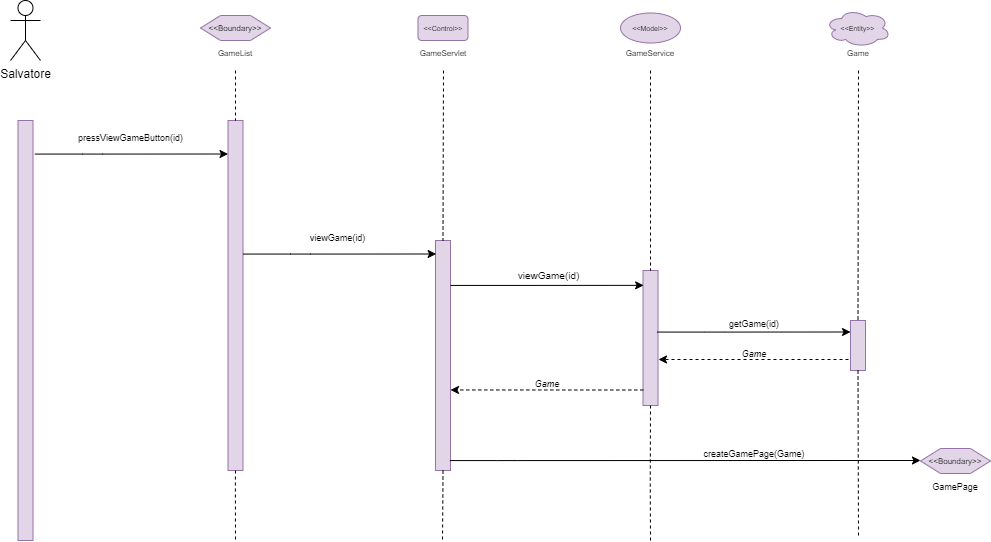

The diagram above was exported from draw.io. Its source (the exported page's mxGraphModel, read from the mxfile embedded in the PNG):
<mxGraphModel dx="888" dy="695" grid="1" gridSize="10" guides="1" tooltips="1" connect="1" arrows="1" fold="1" page="1" pageScale="1" pageWidth="850" pageHeight="1100" math="0" shadow="0">
  <root>
    <mxCell id="0" />
    <mxCell id="1" parent="0" />
    <mxCell id="PJ2yMisoEHdEoxGiqara-11" value="Salvatore" style="shape=umlActor;verticalLabelPosition=bottom;verticalAlign=top;html=1;outlineConnect=0;" parent="1" vertex="1">
      <mxGeometry x="310" y="450" width="30" height="60" as="geometry" />
    </mxCell>
    <mxCell id="PJ2yMisoEHdEoxGiqara-12" value="" style="rounded=0;whiteSpace=wrap;html=1;fillColor=#e1d5e7;strokeColor=#9673a6;" parent="1" vertex="1">
      <mxGeometry x="317.5" y="570" width="15" height="420" as="geometry" />
    </mxCell>
    <mxCell id="PJ2yMisoEHdEoxGiqara-14" value="" style="rounded=0;whiteSpace=wrap;html=1;fillColor=#e1d5e7;strokeColor=#9673a6;" parent="1" vertex="1">
      <mxGeometry x="527.5" y="570" width="15" height="350" as="geometry" />
    </mxCell>
    <mxCell id="PJ2yMisoEHdEoxGiqara-20" value="" style="endArrow=none;dashed=1;html=1;rounded=0;fontSize=8;entryX=0.5;entryY=0;entryDx=0;entryDy=0;exitX=0.5;exitY=1;exitDx=0;exitDy=0;" parent="1" target="PJ2yMisoEHdEoxGiqara-14" edge="1">
      <mxGeometry width="50" height="50" relative="1" as="geometry">
        <mxPoint x="535" y="520" as="sourcePoint" />
        <mxPoint x="557.5" y="580" as="targetPoint" />
      </mxGeometry>
    </mxCell>
    <mxCell id="PJ2yMisoEHdEoxGiqara-21" value="&amp;lt;&amp;lt;Boundary&amp;gt;&amp;gt;" style="shape=hexagon;perimeter=hexagonPerimeter2;whiteSpace=wrap;html=1;fixedSize=1;fontSize=8;fillColor=#e1d5e7;strokeColor=#9673a6;" parent="1" vertex="1">
      <mxGeometry x="500" y="465" width="70" height="25" as="geometry" />
    </mxCell>
    <mxCell id="PJ2yMisoEHdEoxGiqara-22" value="&lt;div&gt;GameList&lt;/div&gt;" style="text;html=1;strokeColor=none;fillColor=none;align=center;verticalAlign=middle;whiteSpace=wrap;rounded=0;fontSize=8;" parent="1" vertex="1">
      <mxGeometry x="520" y="495" width="30" height="15" as="geometry" />
    </mxCell>
    <mxCell id="PJ2yMisoEHdEoxGiqara-29" value="&amp;lt;&amp;lt;Control&amp;gt;&amp;gt;" style="rounded=1;whiteSpace=wrap;html=1;fontSize=7;fillColor=#e1d5e7;strokeColor=#9673a6;" parent="1" vertex="1">
      <mxGeometry x="717.5" y="465" width="50" height="25" as="geometry" />
    </mxCell>
    <mxCell id="PJ2yMisoEHdEoxGiqara-30" value="GameServlet" style="text;html=1;strokeColor=none;fillColor=none;align=center;verticalAlign=middle;whiteSpace=wrap;rounded=0;fontSize=8;" parent="1" vertex="1">
      <mxGeometry x="727.5" y="495" width="30" height="15" as="geometry" />
    </mxCell>
    <mxCell id="PJ2yMisoEHdEoxGiqara-46" value="" style="rounded=0;whiteSpace=wrap;html=1;fillColor=#e1d5e7;strokeColor=#9673a6;" parent="1" vertex="1">
      <mxGeometry x="735" y="690" width="15" height="230" as="geometry" />
    </mxCell>
    <mxCell id="PJ2yMisoEHdEoxGiqara-47" value="" style="endArrow=none;dashed=1;html=1;rounded=0;fontSize=8;entryX=0.5;entryY=0;entryDx=0;entryDy=0;" parent="1" target="PJ2yMisoEHdEoxGiqara-46" edge="1">
      <mxGeometry width="50" height="50" relative="1" as="geometry">
        <mxPoint x="743" y="520" as="sourcePoint" />
        <mxPoint x="787.5" y="593.5" as="targetPoint" />
      </mxGeometry>
    </mxCell>
    <mxCell id="PJ2yMisoEHdEoxGiqara-49" value="&amp;lt;&amp;lt;Model&amp;gt;&amp;gt;" style="ellipse;whiteSpace=wrap;html=1;fontSize=7;fillColor=#e1d5e7;strokeColor=#9673a6;" parent="1" vertex="1">
      <mxGeometry x="920" y="462.5" width="60" height="30" as="geometry" />
    </mxCell>
    <mxCell id="PJ2yMisoEHdEoxGiqara-53" value="" style="rounded=0;whiteSpace=wrap;html=1;fillColor=#e1d5e7;strokeColor=#9673a6;" parent="1" vertex="1">
      <mxGeometry x="942.5" y="720" width="15" height="135" as="geometry" />
    </mxCell>
    <mxCell id="PJ2yMisoEHdEoxGiqara-54" value="" style="endArrow=none;dashed=1;html=1;rounded=0;fontSize=8;entryX=0.5;entryY=0;entryDx=0;entryDy=0;" parent="1" target="PJ2yMisoEHdEoxGiqara-53" edge="1">
      <mxGeometry width="50" height="50" relative="1" as="geometry">
        <mxPoint x="950" y="520" as="sourcePoint" />
        <mxPoint x="972.5" y="618.5" as="targetPoint" />
      </mxGeometry>
    </mxCell>
    <mxCell id="PJ2yMisoEHdEoxGiqara-55" value="GameService" style="text;html=1;strokeColor=none;fillColor=none;align=center;verticalAlign=middle;whiteSpace=wrap;rounded=0;fontSize=8;" parent="1" vertex="1">
      <mxGeometry x="935" y="495" width="30" height="15" as="geometry" />
    </mxCell>
    <mxCell id="PJ2yMisoEHdEoxGiqara-64" value="&lt;font style=&quot;font-size: 9px&quot;&gt;getGame(id)&lt;/font&gt;" style="text;html=1;strokeColor=none;fillColor=none;align=center;verticalAlign=middle;whiteSpace=wrap;rounded=0;fontSize=9;" parent="1" vertex="1">
      <mxGeometry x="959.38" y="762.5" width="190" height="20" as="geometry" />
    </mxCell>
    <mxCell id="PJ2yMisoEHdEoxGiqara-65" value="&amp;lt;&amp;lt;Entity&amp;gt;&amp;gt;" style="ellipse;shape=cloud;whiteSpace=wrap;html=1;fontSize=7;fillColor=#e1d5e7;strokeColor=#9673a6;" parent="1" vertex="1">
      <mxGeometry x="1125" y="458.59000000000003" width="65" height="37.82" as="geometry" />
    </mxCell>
    <mxCell id="PJ2yMisoEHdEoxGiqara-66" value="" style="rounded=0;whiteSpace=wrap;html=1;fillColor=#e1d5e7;strokeColor=#9673a6;" parent="1" vertex="1">
      <mxGeometry x="1150" y="770" width="15" height="50" as="geometry" />
    </mxCell>
    <mxCell id="PJ2yMisoEHdEoxGiqara-68" value="" style="endArrow=none;dashed=1;html=1;rounded=0;fontSize=8;entryX=0.5;entryY=0;entryDx=0;entryDy=0;" parent="1" target="PJ2yMisoEHdEoxGiqara-66" edge="1">
      <mxGeometry width="50" height="50" relative="1" as="geometry">
        <mxPoint x="1158" y="520" as="sourcePoint" />
        <mxPoint x="1084.6599999999999" y="711.25" as="targetPoint" />
      </mxGeometry>
    </mxCell>
    <mxCell id="PJ2yMisoEHdEoxGiqara-69" value="&lt;i&gt;Game&lt;/i&gt;" style="text;html=1;strokeColor=none;fillColor=none;align=center;verticalAlign=middle;whiteSpace=wrap;rounded=0;fontSize=9;" parent="1" vertex="1">
      <mxGeometry x="994.38" y="800" width="120" height="5" as="geometry" />
    </mxCell>
    <mxCell id="PJ2yMisoEHdEoxGiqara-70" value="" style="endArrow=classic;html=1;rounded=0;dashed=1;fontSize=7;" parent="1" edge="1">
      <mxGeometry width="50" height="50" relative="1" as="geometry">
        <mxPoint x="1148" y="809" as="sourcePoint" />
        <mxPoint x="958" y="809" as="targetPoint" />
      </mxGeometry>
    </mxCell>
    <mxCell id="PJ2yMisoEHdEoxGiqara-74" value="" style="endArrow=none;dashed=1;html=1;rounded=0;fontSize=8;exitX=0.5;exitY=1;exitDx=0;exitDy=0;" parent="1" source="PJ2yMisoEHdEoxGiqara-66" edge="1">
      <mxGeometry width="50" height="50" relative="1" as="geometry">
        <mxPoint x="1084.9899999999998" y="926.25" as="sourcePoint" />
        <mxPoint x="1158" y="987" as="targetPoint" />
      </mxGeometry>
    </mxCell>
    <mxCell id="PJ2yMisoEHdEoxGiqara-75" value="" style="endArrow=none;dashed=1;html=1;rounded=0;fontSize=8;exitX=0.5;exitY=1;exitDx=0;exitDy=0;" parent="1" source="PJ2yMisoEHdEoxGiqara-53" edge="1">
      <mxGeometry width="50" height="50" relative="1" as="geometry">
        <mxPoint x="950.2499999999998" y="903.5" as="sourcePoint" />
        <mxPoint x="950" y="990" as="targetPoint" />
        <Array as="points">
          <mxPoint x="949.76" y="933.5" />
        </Array>
      </mxGeometry>
    </mxCell>
    <mxCell id="PJ2yMisoEHdEoxGiqara-76" value="" style="endArrow=none;dashed=1;html=1;rounded=0;fontSize=8;exitX=0.5;exitY=1;exitDx=0;exitDy=0;" parent="1" source="PJ2yMisoEHdEoxGiqara-46" edge="1">
      <mxGeometry width="50" height="50" relative="1" as="geometry">
        <mxPoint x="742.9399999999997" y="900" as="sourcePoint" />
        <mxPoint x="742" y="990" as="targetPoint" />
        <Array as="points">
          <mxPoint x="742.4499999999999" y="930" />
        </Array>
      </mxGeometry>
    </mxCell>
    <mxCell id="PJ2yMisoEHdEoxGiqara-83" value="" style="endArrow=none;dashed=1;html=1;rounded=0;fontSize=8;exitX=0.5;exitY=1;exitDx=0;exitDy=0;" parent="1" source="PJ2yMisoEHdEoxGiqara-14" edge="1">
      <mxGeometry width="50" height="50" relative="1" as="geometry">
        <mxPoint x="535.3799999999997" y="900" as="sourcePoint" />
        <mxPoint x="535" y="990" as="targetPoint" />
        <Array as="points">
          <mxPoint x="534.89" y="930" />
        </Array>
      </mxGeometry>
    </mxCell>
    <mxCell id="PJ2yMisoEHdEoxGiqara-85" value="Game" style="text;html=1;strokeColor=none;fillColor=none;align=center;verticalAlign=middle;whiteSpace=wrap;rounded=0;fontSize=8;" parent="1" vertex="1">
      <mxGeometry x="1142.5" y="495" width="30" height="15" as="geometry" />
    </mxCell>
    <mxCell id="PJ2yMisoEHdEoxGiqara-88" value="" style="endArrow=classic;html=1;rounded=0;exitX=1;exitY=0;exitDx=0;exitDy=0;entryX=-0.125;entryY=0.121;entryDx=0;entryDy=0;entryPerimeter=0;" parent="1" edge="1">
      <mxGeometry width="50" height="50" relative="1" as="geometry">
        <mxPoint x="542.5" y="703.5700000000002" as="sourcePoint" />
        <mxPoint x="735.625" y="703.5" as="targetPoint" />
        <Array as="points">
          <mxPoint x="590" y="703.57" />
          <mxPoint x="610" y="703.57" />
        </Array>
      </mxGeometry>
    </mxCell>
    <mxCell id="PJ2yMisoEHdEoxGiqara-89" value="&lt;div style=&quot;font-size: 9px&quot;&gt;viewGame(id)&lt;/div&gt;" style="text;html=1;strokeColor=none;fillColor=none;align=center;verticalAlign=middle;whiteSpace=wrap;rounded=0;fontSize=9;" parent="1" vertex="1">
      <mxGeometry x="540" y="670" width="195" height="33.5" as="geometry" />
    </mxCell>
    <mxCell id="PJ2yMisoEHdEoxGiqara-91" value="" style="endArrow=classic;html=1;rounded=0;exitX=1;exitY=0;exitDx=0;exitDy=0;entryX=-0.125;entryY=0.121;entryDx=0;entryDy=0;entryPerimeter=0;" parent="1" edge="1">
      <mxGeometry width="50" height="50" relative="1" as="geometry">
        <mxPoint x="334.38" y="603.5700000000002" as="sourcePoint" />
        <mxPoint x="527.505" y="603.5" as="targetPoint" />
        <Array as="points">
          <mxPoint x="381.88" y="603.57" />
          <mxPoint x="401.88" y="603.57" />
        </Array>
      </mxGeometry>
    </mxCell>
    <mxCell id="PJ2yMisoEHdEoxGiqara-96" value="" style="endArrow=classic;html=1;rounded=0;exitX=1;exitY=0;exitDx=0;exitDy=0;entryX=-0.125;entryY=0.121;entryDx=0;entryDy=0;entryPerimeter=0;" parent="1" edge="1">
      <mxGeometry width="50" height="50" relative="1" as="geometry">
        <mxPoint x="750" y="734.9300000000002" as="sourcePoint" />
        <mxPoint x="943.125" y="734.8600000000002" as="targetPoint" />
        <Array as="points">
          <mxPoint x="797.5" y="734.9300000000001" />
          <mxPoint x="817.5" y="734.9300000000001" />
        </Array>
      </mxGeometry>
    </mxCell>
    <mxCell id="PJ2yMisoEHdEoxGiqara-97" value="&lt;div style=&quot;font-size: 9px&quot;&gt;pressViewGameButton(id)&lt;/div&gt;" style="text;html=1;strokeColor=none;fillColor=none;align=center;verticalAlign=middle;whiteSpace=wrap;rounded=0;fontSize=9;" parent="1" vertex="1">
      <mxGeometry x="332.5" y="570" width="195" height="33.5" as="geometry" />
    </mxCell>
    <mxCell id="PJ2yMisoEHdEoxGiqara-106" value="viewGame(id)" style="text;html=1;strokeColor=none;fillColor=none;align=center;verticalAlign=middle;whiteSpace=wrap;rounded=0;fontSize=10;" parent="1" vertex="1">
      <mxGeometry x="752.25" y="720" width="192.5" height="10" as="geometry" />
    </mxCell>
    <mxCell id="PJ2yMisoEHdEoxGiqara-109" value="" style="endArrow=classic;html=1;rounded=0;exitX=1;exitY=0;exitDx=0;exitDy=0;entryX=-0.125;entryY=0.121;entryDx=0;entryDy=0;entryPerimeter=0;" parent="1" edge="1">
      <mxGeometry width="50" height="50" relative="1" as="geometry">
        <mxPoint x="956.88" y="781.5700000000002" as="sourcePoint" />
        <mxPoint x="1150.005" y="781.5" as="targetPoint" />
        <Array as="points">
          <mxPoint x="1004.38" y="781.57" />
          <mxPoint x="1024.38" y="781.57" />
        </Array>
      </mxGeometry>
    </mxCell>
    <mxCell id="DD128YCEQmfZPSv8EQbT-1" value="" style="endArrow=classic;html=1;rounded=0;exitX=1;exitY=0;exitDx=0;exitDy=0;" parent="1" edge="1">
      <mxGeometry width="50" height="50" relative="1" as="geometry">
        <mxPoint x="749.38" y="910.0700000000003" as="sourcePoint" />
        <mxPoint x="1220" y="910" as="targetPoint" />
        <Array as="points">
          <mxPoint x="796.88" y="910.07" />
          <mxPoint x="816.88" y="910.07" />
        </Array>
      </mxGeometry>
    </mxCell>
    <mxCell id="DD128YCEQmfZPSv8EQbT-4" value="createGamePage(Game)" style="text;html=1;strokeColor=none;fillColor=none;align=center;verticalAlign=middle;whiteSpace=wrap;rounded=0;fontSize=9;" parent="1" vertex="1">
      <mxGeometry x="984.38" y="900" width="140" height="5" as="geometry" />
    </mxCell>
    <mxCell id="DD128YCEQmfZPSv8EQbT-9" value="&lt;i&gt;Game&lt;/i&gt;" style="text;html=1;strokeColor=none;fillColor=none;align=center;verticalAlign=middle;whiteSpace=wrap;rounded=0;fontSize=9;" parent="1" vertex="1">
      <mxGeometry x="787.18" y="830" width="120" height="5" as="geometry" />
    </mxCell>
    <mxCell id="DD128YCEQmfZPSv8EQbT-10" value="" style="endArrow=classic;html=1;rounded=0;dashed=1;fontSize=7;entryX=0.98;entryY=0.724;entryDx=0;entryDy=0;entryPerimeter=0;exitX=0;exitY=0.425;exitDx=0;exitDy=0;exitPerimeter=0;" parent="1" edge="1">
      <mxGeometry width="50" height="50" relative="1" as="geometry">
        <mxPoint x="942.8" y="839.5" as="sourcePoint" />
        <mxPoint x="750" y="839.46" as="targetPoint" />
      </mxGeometry>
    </mxCell>
    <mxCell id="DD128YCEQmfZPSv8EQbT-11" value="&amp;lt;&amp;lt;Boundary&amp;gt;&amp;gt;" style="shape=hexagon;perimeter=hexagonPerimeter2;whiteSpace=wrap;html=1;fixedSize=1;fontSize=8;fillColor=#e1d5e7;strokeColor=#9673a6;" parent="1" vertex="1">
      <mxGeometry x="1220" y="898" width="70" height="25" as="geometry" />
    </mxCell>
    <mxCell id="DD128YCEQmfZPSv8EQbT-12" value="&lt;font style=&quot;font-size: 9px&quot;&gt;GamePage&lt;/font&gt;" style="text;html=1;strokeColor=none;fillColor=none;align=center;verticalAlign=middle;whiteSpace=wrap;rounded=0;" parent="1" vertex="1">
      <mxGeometry x="1225" y="920" width="60" height="30" as="geometry" />
    </mxCell>
  </root>
</mxGraphModel>